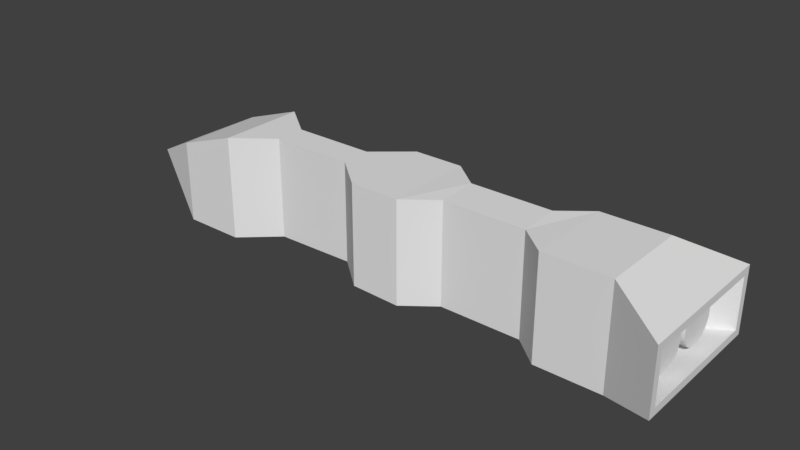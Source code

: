 # Source: Ship2.blend  (saved by Blender 2.79.0; exported with 4.5.12 LTS)
import bpy
from mathutils import Matrix  # noqa: F401  (used for matrix-valued properties, if any)

bpy.ops.wm.read_factory_settings(use_empty=True)
scene = bpy.context.scene
scene.name = 'Scene'

# ---- collections
col_collection_1 = bpy.data.collections.new('Collection 1'); scene.collection.children.link(col_collection_1)

# ---- materials (node trees are filled in below, after node groups)
mat_material = bpy.data.materials.new('Material')
mat_material.alpha_threshold = 0.0
mat_material.use_transparent_shadow = False
mat_material.roughness = 0.5
mat_material.line_color = (0.0, 0.0, 0.0, 1.0)

# ---- material node trees

# ---- world
world_world = bpy.data.worlds.new('World'); scene.world = world_world
world_world.color = (0.05088, 0.05088, 0.05088)
world_world.use_sun_shadow = False
world_world.sun_shadow_jitter_overblur = 0.0
world_world.cycles.sampling_method = 'MANUAL'

# ---- meshes
me_cylinder = bpy.data.meshes.new('Cylinder')
me_cylinder.from_pydata([(60.04, 11.54, -0.6), (67.54, 11.54, -0.6), (60.04, 11.44, -1.681), (67.54, 11.44, -1.681), (60.04, 11.12, -2.721), (67.54, 11.12, -2.721), (60.04, 10.61, -3.679), (67.54, 10.61, -3.679), (60.04, 9.919, -4.519), (67.54, 9.919, -4.519), (60.04, 9.079, -5.208), (67.54, 9.079, -5.208), (60.04, 8.121, -5.72), (67.54, 8.121, -5.72), (60.04, 7.081, -6.035), (67.54, 7.081, -6.035), (60.04, 6.0, -6.142), (67.54, 6.0, -6.142), (60.04, 4.919, -6.035), (67.54, 4.919, -6.035), (60.04, 3.879, -5.72), (67.54, 3.879, -5.72), (60.04, 2.921, -5.208), (67.54, 2.921, -5.208), (60.04, 2.081, -4.519), (67.54, 2.081, -4.519), (60.04, 1.392, -3.679), (67.54, 1.392, -3.679), (60.04, 0.88, -2.721), (67.54, 0.88, -2.721), (60.04, 0.5646, -1.681), (67.54, 0.5646, -1.681), (60.04, 0.4581, -0.6), (67.54, 0.4581, -0.6), (60.04, 0.5646, 0.4812), (67.54, 0.5646, 0.4812), (60.04, 0.88, 1.521), (67.54, 0.88, 1.521), (60.04, 1.392, 2.479), (67.54, 1.392, 2.479), (60.04, 2.081, 3.319), (67.54, 2.081, 3.319), (60.04, 2.921, 4.008), (67.54, 2.921, 4.008), (60.04, 3.879, 4.52), (67.54, 3.879, 4.52), (60.04, 4.919, 4.835), (67.54, 4.919, 4.835), (60.04, 6.0, 4.942), (67.54, 6.0, 4.942), (60.04, 7.081, 4.835), (67.54, 7.081, 4.835), (60.04, 8.121, 4.52), (67.54, 8.121, 4.52), (60.04, 9.079, 4.008), (67.54, 9.079, 4.008), (60.04, 9.919, 3.319), (67.54, 9.919, 3.319), (60.04, 10.61, 2.479), (67.54, 10.61, 2.479), (60.04, 11.12, 1.521), (67.54, 11.12, 1.521), (60.04, 11.44, 0.4812), (67.54, 11.44, 0.4812), (60.04, -1.458, -0.6), (67.54, -1.458, -0.6), (60.04, -1.565, -1.681), (67.54, -1.565, -1.681), (60.04, -1.88, -2.721), (67.54, -1.88, -2.721), (60.04, -2.392, -3.679), (67.54, -2.392, -3.679), (60.04, -3.081, -4.519), (67.54, -3.081, -4.519), (60.04, -3.921, -5.208), (67.54, -3.921, -5.208), (60.04, -4.879, -5.72), (67.54, -4.879, -5.72), (60.04, -5.919, -6.035), (67.54, -5.919, -6.035), (60.04, -7.0, -6.142), (67.54, -7.0, -6.142), (60.04, -8.081, -6.035), (67.54, -8.081, -6.035), (60.04, -9.121, -5.72), (67.54, -9.121, -5.72), (60.04, -10.08, -5.208), (67.54, -10.08, -5.208), (60.04, -10.92, -4.519), (67.54, -10.92, -4.519), (60.04, -11.61, -3.679), (67.54, -11.61, -3.679), (60.04, -12.12, -2.721), (67.54, -12.12, -2.721), (60.04, -12.44, -1.681), (67.54, -12.44, -1.681), (60.04, -12.54, -0.6), (67.54, -12.54, -0.6), (60.04, -12.44, 0.4812), (67.54, -12.44, 0.4812), (60.04, -12.12, 1.521), (67.54, -12.12, 1.521), (60.04, -11.61, 2.479), (67.54, -11.61, 2.479), (60.04, -10.92, 3.319), (67.54, -10.92, 3.319), (60.04, -10.08, 4.008), (67.54, -10.08, 4.008), (60.04, -9.121, 4.52), (67.54, -9.121, 4.52), (60.04, -8.081, 4.835), (67.54, -8.081, 4.835), (60.04, -7.0, 4.942), (67.54, -7.0, 4.942), (60.04, -5.919, 4.835), (67.54, -5.919, 4.835), (60.04, -4.879, 4.52), (67.54, -4.879, 4.52), (60.04, -3.921, 4.008), (67.54, -3.921, 4.008), (60.04, -3.081, 3.319), (67.54, -3.081, 3.319), (60.04, -2.392, 2.479), (67.54, -2.392, 2.479), (60.04, -1.88, 1.521), (67.54, -1.88, 1.521), (60.04, -1.565, 0.4812), (67.54, -1.565, 0.4812)], [], [(0, 1, 3, 2), (2, 3, 5, 4), (4, 5, 7, 6), (6, 7, 9, 8), (8, 9, 11, 10), (10, 11, 13, 12), (12, 13, 15, 14), (14, 15, 17, 16), (16, 17, 19, 18), (18, 19, 21, 20), (20, 21, 23, 22), (22, 23, 25, 24), (24, 25, 27, 26), (26, 27, 29, 28), (28, 29, 31, 30), (30, 31, 33, 32), (32, 33, 35, 34), (34, 35, 37, 36), (36, 37, 39, 38), (38, 39, 41, 40), (40, 41, 43, 42), (42, 43, 45, 44), (44, 45, 47, 46), (46, 47, 49, 48), (48, 49, 51, 50), (50, 51, 53, 52), (52, 53, 55, 54), (54, 55, 57, 56), (56, 57, 59, 58), (58, 59, 61, 60), (3, 1, 63, 61, 59, 57, 55, 53, 51, 49, 47, 45, 43, 41, 39, 37, 35, 33, 31, 29, 27, 25, 23, 21, 19, 17, 15, 13, 11, 9, 7, 5), (60, 61, 63, 62), (62, 63, 1, 0), (0, 2, 4, 6, 8, 10, 12, 14, 16, 18, 20, 22, 24, 26, 28, 30, 32, 34, 36, 38, 40, 42, 44, 46, 48, 50, 52, 54, 56, 58, 60, 62), (64, 65, 67, 66), (66, 67, 69, 68), (68, 69, 71, 70), (70, 71, 73, 72), (72, 73, 75, 74), (74, 75, 77, 76), (76, 77, 79, 78), (78, 79, 81, 80), (80, 81, 83, 82), (82, 83, 85, 84), (84, 85, 87, 86), (86, 87, 89, 88), (88, 89, 91, 90), (90, 91, 93, 92), (92, 93, 95, 94), (94, 95, 97, 96), (96, 97, 99, 98), (98, 99, 101, 100), (100, 101, 103, 102), (102, 103, 105, 104), (104, 105, 107, 106), (106, 107, 109, 108), (108, 109, 111, 110), (110, 111, 113, 112), (112, 113, 115, 114), (114, 115, 117, 116), (116, 117, 119, 118), (118, 119, 121, 120), (120, 121, 123, 122), (122, 123, 125, 124), (67, 65, 127, 125, 123, 121, 119, 117, 115, 113, 111, 109, 107, 105, 103, 101, 99, 97, 95, 93, 91, 89, 87, 85, 83, 81, 79, 77, 75, 73, 71, 69), (124, 125, 127, 126), (126, 127, 65, 64), (64, 66, 68, 70, 72, 74, 76, 78, 80, 82, 84, 86, 88, 90, 92, 94, 96, 98, 100, 102, 104, 106, 108, 110, 112, 114, 116, 118, 120, 122, 124, 126)])
me_cylinder.use_remesh_preserve_volume = False
me_cylinder.use_remesh_preserve_attributes = False
me_cylinder.use_mirror_vertex_groups = False
me_cylinder.update()
me_cube = bpy.data.meshes.new('Cube')
me_cube.from_pydata([(56.88, 12.0, -14.0), (56.88, -12.0, -14.0), (-55.14, -12.0, -14.56), (-55.14, 12.0, -14.56), (56.88, 12.0, 14.0), (56.88, -12.0, 14.0), (-55.14, -12.0, 14.0), (-55.14, 12.0, 14.0), (39.05, 12.0, -14.0), (39.05, -12.0, -14.0), (39.05, 12.0, 14.0), (39.05, -12.0, 14.0), (31.25, 5.35, -13.81), (31.25, -5.35, -14.19), (31.25, 5.35, 14.19), (31.25, -5.35, 13.81), (-22.24, 4.031, -14.41), (-22.24, -4.031, -13.59), (-22.24, 4.031, 14.0), (-22.24, -4.031, 14.0), (-12.75, 12.0, -14.41), (-12.75, -12.0, -13.59), (-12.75, 12.0, 14.0), (-12.75, -12.0, 14.0), (0.7613, 12.0, -14.0), (0.7613, -12.0, -14.0), (0.7613, 12.0, 14.0), (0.7613, -12.0, 14.0), (8.898, 5.35, -13.81), (8.898, -5.35, -14.19), (8.898, 5.35, 14.19), (8.898, -5.35, 13.81), (-44.75, 4.031, -14.0), (-44.75, -4.031, -14.0), (-44.75, 4.031, 14.0), (-44.75, -4.031, 14.0), (-71.94, -12.0, -14.56), (-71.94, 12.0, -14.56), (-71.94, -12.0, 8.119), (-71.94, 12.0, 8.119), (71.34, 18.1, -6.813), (71.34, -18.07, -6.813), (71.34, 18.1, 6.616), (71.34, -18.07, 6.616), (-85.12, -4.943, -7.838), (-85.12, 4.943, -7.838), (-87.7, -6.352, 0.0619), (-87.7, 6.352, 0.0619), (71.34, 20.13, -8.839), (71.34, -20.09, -8.839), (71.34, 20.13, 8.642), (71.34, -20.09, 8.642), (61.57, 13.33, -7.565), (61.57, -14.07, -7.565), (61.57, 13.33, 5.863), (61.57, -14.07, 5.863)], [], [(32, 33, 2, 3), (34, 7, 6, 35), (5, 1, 49, 51), (33, 35, 6, 2), (2, 6, 38, 36), (34, 32, 3, 7), (4, 0, 8, 10), (1, 5, 11, 9), (4, 10, 11, 5), (0, 1, 9, 8), (10, 8, 12, 14), (9, 11, 15, 13), (10, 14, 15, 11), (8, 9, 13, 12), (22, 20, 16, 18), (21, 23, 19, 17), (22, 18, 19, 23), (20, 21, 17, 16), (24, 25, 21, 20), (26, 22, 23, 27), (25, 27, 23, 21), (26, 24, 20, 22), (30, 28, 24, 26), (29, 31, 27, 25), (30, 26, 27, 31), (28, 29, 25, 24), (12, 13, 29, 28), (14, 30, 31, 15), (13, 15, 31, 29), (14, 12, 28, 30), (18, 16, 32, 34), (17, 19, 35, 33), (18, 34, 35, 19), (16, 17, 33, 32), (39, 37, 45, 47), (6, 7, 39, 38), (7, 3, 37, 39), (3, 2, 36, 37), (43, 41, 53, 55), (0, 4, 50, 48), (1, 0, 48, 49), (4, 5, 51, 50), (44, 46, 47, 45), (37, 36, 44, 45), (38, 39, 47, 46), (36, 38, 46, 44), (40, 41, 49, 48), (42, 40, 48, 50), (41, 43, 51, 49), (43, 42, 50, 51), (52, 54, 55, 53), (41, 40, 52, 53), (42, 43, 55, 54), (40, 42, 54, 52)])
me_cube.materials.append(mat_material)
me_cube.use_remesh_preserve_volume = False
me_cube.use_remesh_preserve_attributes = False
me_cube.use_mirror_vertex_groups = False
me_cube.update()

# ---- objects
ob_cylinder = bpy.data.objects.new('Cylinder', me_cylinder)
ob_cube = bpy.data.objects.new('Cube', me_cube)

# ---- transforms, parenting, visibility, modifiers, constraints
ob_cylinder.location = (0.0, 0.0, 0.0)
ob_cylinder.lineart.crease_threshold = 0.0
ob_cube.location = (0.0, 0.0, 0.0)
ob_cube.lock_rotations_4d = False
ob_cube.empty_display_type = 'ARROWS'
ob_cube.lineart.crease_threshold = 0.0

# ---- collection membership
col_collection_1.objects.link(ob_cylinder)
col_collection_1.objects.link(ob_cube)

# ---- scene / render settings (as saved in the file)
scene.frame_start = 1; scene.frame_end = 250; scene.frame_set(1)
scene.render.engine = 'BLENDER_EEVEE_NEXT'
scene.render.resolution_percentage = 50
scene.render.dither_intensity = 0.0
scene.cycles.use_denoising = False
scene.cycles.samples = 128
scene.cycles.sampling_pattern = 'TABULATED_SOBOL'
scene.cycles.use_adaptive_sampling = False
scene.cycles.use_light_tree = False
scene.cycles.blur_glossy = 0.0
scene.cycles.sample_clamp_indirect = 0.0
scene.view_settings.view_transform = 'Standard'
bpy.context.view_layer.update()

# ---- added for rendering (the .blend has no active camera and no usable light): camera, sun
cam_auto = bpy.data.cameras.new('AutoCamera')
cam_auto.lens = 50.0
cam_auto.sensor_width = 36.0
cam_auto.clip_end = 2704.29
ob_auto_camera = bpy.data.objects.new('AutoCamera', cam_auto)
scene.collection.objects.link(ob_auto_camera)
ob_auto_camera.location = (145.909, -184.894, 123.091)
ob_auto_camera.rotation_euler = (1.09748, -7.21219e-08, 0.694738)
scene.camera = ob_auto_camera
light_auto_sun = bpy.data.lights.new('AutoSun', 'SUN')
light_auto_sun.energy = 3.0
light_auto_sun.angle = 0.0523599
ob_auto_sun = bpy.data.objects.new('AutoSun', light_auto_sun)
scene.collection.objects.link(ob_auto_sun)
ob_auto_sun.rotation_euler = (0.872665, 0.174533, 0.523599)
bpy.context.view_layer.update()
